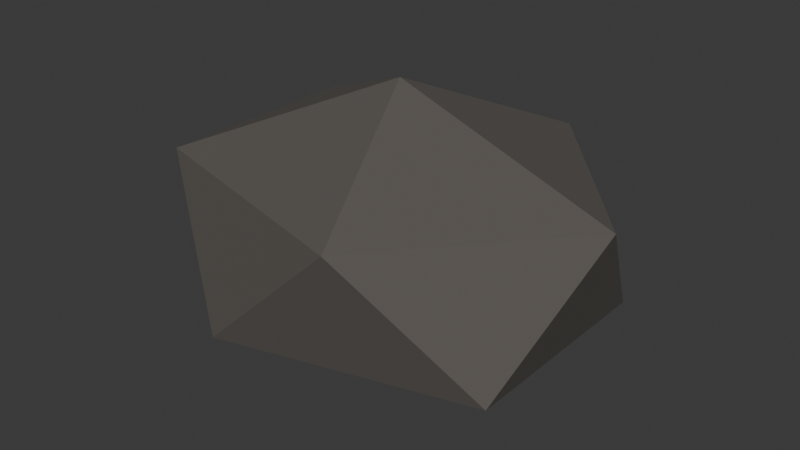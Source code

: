 # Source: shrub_ashen_thorn.blend  (saved by Blender 5.3.31; exported with 4.5.12 LTS)
import bpy
from mathutils import Matrix  # noqa: F401  (used for matrix-valued properties, if any)

bpy.ops.wm.read_factory_settings(use_empty=True)
scene = bpy.context.scene
scene.name = 'Scene'

# ---- collections
col_collection = bpy.data.collections.new('Collection'); scene.collection.children.link(col_collection)

# ---- materials (node trees are filled in below, after node groups)
mat_mat_ashen_thorn = bpy.data.materials.new('mat_ashen_thorn')

# ---- material node trees
mat_mat_ashen_thorn.use_nodes = True; mat_mat_ashen_thorn.node_tree.nodes.clear()
_N = mat_mat_ashen_thorn.node_tree.nodes; _L = mat_mat_ashen_thorn.node_tree.links
n0 = _N.new('ShaderNodeBsdfPrincipled'); n0.name = 'Principled BSDF'; n0.location = (-200, 100)
n0.inputs[0].default_value = (0.1, 0.09, 0.08, 1.0)
n0.inputs[2].default_value = 0.9
n0.inputs[10].default_value = 0.005
n1 = _N.new('ShaderNodeOutputMaterial'); n1.name = 'Material Output'; n1.location = (200, 100)
_L.new(n0.outputs[0], n1.inputs[0])
n1.is_active_output = True

# ---- world
world_world = bpy.data.worlds.new('World'); scene.world = world_world
world_world.use_nodes = True; world_world.node_tree.nodes.clear()
_N = world_world.node_tree.nodes; _L = world_world.node_tree.links
n0 = _N.new('ShaderNodeOutputWorld'); n0.name = 'World Output'; n0.location = (200, 100)
n1 = _N.new('ShaderNodeBackground'); n1.name = 'Background'; n1.location = (-200, 100)
n1.inputs[0].default_value = (0.05088, 0.05088, 0.05088, 1.0)
_L.new(n1.outputs[0], n0.inputs[0])
n0.is_active_output = True
world_world.color = (0.05088, 0.05088, 0.05088)
world_world.sun_shadow_jitter_overblur = 0.0

# ---- meshes
me_icosphere = bpy.data.meshes.new('Icosphere')
me_icosphere.from_pydata([(0.0, 0.0, 0.03), (0.521, -0.3154, 0.2622), (-0.199, -0.5104, 0.2622), (-0.644, 0.0, 0.2622), (-0.199, 0.5104, 0.2622), (0.521, 0.3154, 0.2622), (0.199, -0.5104, 0.6378), (-0.521, -0.3154, 0.6378), (-0.521, 0.3154, 0.6378), (0.199, 0.5104, 0.6378), (0.644, 0.0, 0.6378), (0.0, 0.0, 0.87)], [], [(0, 1, 2), (1, 0, 5), (0, 2, 3), (0, 3, 4), (0, 4, 5), (1, 5, 10), (2, 1, 6), (3, 2, 7), (4, 3, 8), (5, 4, 9), (1, 10, 6), (2, 6, 7), (3, 7, 8), (4, 8, 9), (5, 9, 10), (6, 10, 11), (7, 6, 11), (8, 7, 11), (9, 8, 11), (10, 9, 11)])
_uv = me_icosphere.uv_layers.new(name='UVMap')
_uv.uv.foreach_set('vector', [0.1818, 0.0, 0.2727, 0.1575, 0.09091, 0.1575, 0.2727, 0.1575, 0.3636, 0.0, 0.4545, 0.1575, 0.9091, 0.0, 1.0, 0.1575, 0.8182, 0.1575, 0.7273, 0.0, 0.8182, 0.1575, 0.6364, 0.1575, 0.5455, 0.0, 0.6364, 0.1575, 0.4545, 0.1575, 0.2727, 0.1575, 0.4545, 0.1575, 0.3636, 0.3149, 0.09091, 0.1575, 0.2727, 0.1575, 0.1818, 0.3149, 0.8182, 0.1575, 1.0, 0.1575, 0.9091, 0.3149, 0.6364, 0.1575, 0.8182, 0.1575, 0.7273, 0.3149, 0.4545, 0.1575, 0.6364, 0.1575, 0.5455, 0.3149, 0.2727, 0.1575, 0.3636, 0.3149, 0.1818, 0.3149, 0.09091, 0.1575, 0.1818, 0.3149, 0.0, 0.3149, 0.8182, 0.1575, 0.9091, 0.3149, 0.7273, 0.3149, 0.6364, 0.1575, 0.7273, 0.3149, 0.5455, 0.3149, 0.4545, 0.1575, 0.5455, 0.3149, 0.3636, 0.3149, 0.1818, 0.3149, 0.3636, 0.3149, 0.2727, 0.4724, 0.0, 0.3149, 0.1818, 0.3149, 0.09091, 0.4724, 0.7273, 0.3149, 0.9091, 0.3149, 0.8182, 0.4724, 0.5455, 0.3149, 0.7273, 0.3149, 0.6364, 0.4724, 0.3636, 0.3149, 0.5455, 0.3149, 0.4545, 0.4724])
me_icosphere.materials.append(mat_mat_ashen_thorn)
me_icosphere.update()

# ---- objects
ob_shrub_ashen_thorn = bpy.data.objects.new('shrub_ashen_thorn', me_icosphere)

# ---- transforms, parenting, visibility, modifiers, constraints
ob_shrub_ashen_thorn.location = (0.0, 0.0, 0.0)

# ---- collection membership
col_collection.objects.link(ob_shrub_ashen_thorn)

# ---- scene / render settings (as saved in the file)
scene.frame_start = 1; scene.frame_end = 250; scene.frame_set(1)
scene.render.engine = 'BLENDER_EEVEE_NEXT'
scene.render.bake_bias = 0.0
scene.render.bake_samples = 0
scene.render.compositor_device = 'GPU'
scene.eevee.use_volume_custom_range = False
scene.eevee.fast_gi_thickness_near = 0.1
scene.eevee.fast_gi_thickness_far = 0.0
scene.eevee.ray_tracing_options.screen_trace_thickness = 0.1
bpy.context.view_layer.update()

# ---- added for rendering (the .blend has no active camera and no usable light): camera, sun
cam_auto = bpy.data.cameras.new('AutoCamera')
cam_auto.lens = 50.0
cam_auto.sensor_width = 36.0
cam_auto.clip_end = 1000.0
ob_auto_camera = bpy.data.objects.new('AutoCamera', cam_auto)
scene.collection.objects.link(ob_auto_camera)
ob_auto_camera.location = (1.70764, -2.04917, 1.81612)
ob_auto_camera.rotation_euler = (1.09748, -7.21219e-08, 0.694738)
scene.camera = ob_auto_camera
light_auto_sun = bpy.data.lights.new('AutoSun', 'SUN')
light_auto_sun.energy = 3.0
light_auto_sun.angle = 0.0523599
ob_auto_sun = bpy.data.objects.new('AutoSun', light_auto_sun)
scene.collection.objects.link(ob_auto_sun)
ob_auto_sun.rotation_euler = (0.872665, 0.174533, 0.523599)
bpy.context.view_layer.update()
